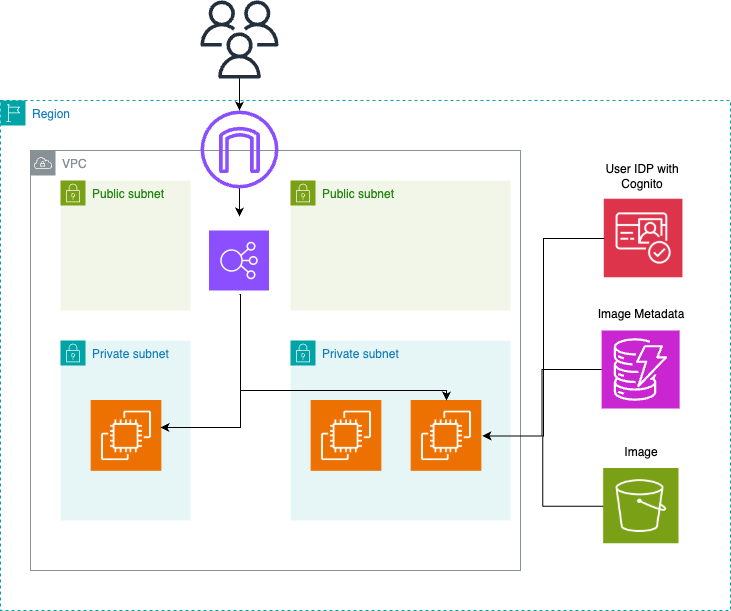

The diagram above was exported from draw.io. Its source (the exported page's mxGraphModel, read from the mxfile embedded in the PNG):
<mxGraphModel dx="1018" dy="673" grid="1" gridSize="10" guides="1" tooltips="1" connect="1" arrows="1" fold="1" page="1" pageScale="1" pageWidth="850" pageHeight="1100" math="0" shadow="0">
  <root>
    <mxCell id="0" />
    <mxCell id="1" parent="0" />
    <mxCell id="2CK13IUIFlLzFlqIVVPX-1" value="VPC" style="sketch=0;outlineConnect=0;gradientColor=none;html=1;whiteSpace=wrap;fontSize=12;fontStyle=0;shape=mxgraph.aws4.group;grIcon=mxgraph.aws4.group_vpc;strokeColor=#879196;fillColor=none;verticalAlign=top;align=left;spacingLeft=30;fontColor=#879196;dashed=0;" vertex="1" parent="1">
      <mxGeometry x="160" y="510" width="490" height="420" as="geometry" />
    </mxCell>
    <mxCell id="2CK13IUIFlLzFlqIVVPX-2" value="" style="edgeStyle=orthogonalEdgeStyle;rounded=0;orthogonalLoop=1;jettySize=auto;html=1;" edge="1" parent="1" source="2CK13IUIFlLzFlqIVVPX-3" target="2CK13IUIFlLzFlqIVVPX-10">
      <mxGeometry relative="1" as="geometry" />
    </mxCell>
    <mxCell id="2CK13IUIFlLzFlqIVVPX-3" value="" style="sketch=0;outlineConnect=0;fontColor=#232F3E;gradientColor=none;fillColor=#232F3D;strokeColor=none;dashed=0;verticalLabelPosition=bottom;verticalAlign=top;align=center;html=1;fontSize=12;fontStyle=0;aspect=fixed;pointerEvents=1;shape=mxgraph.aws4.users;" vertex="1" parent="1">
      <mxGeometry x="330" y="360" width="78" height="78" as="geometry" />
    </mxCell>
    <mxCell id="2CK13IUIFlLzFlqIVVPX-4" value="Region" style="points=[[0,0],[0.25,0],[0.5,0],[0.75,0],[1,0],[1,0.25],[1,0.5],[1,0.75],[1,1],[0.75,1],[0.5,1],[0.25,1],[0,1],[0,0.75],[0,0.5],[0,0.25]];outlineConnect=0;gradientColor=none;html=1;whiteSpace=wrap;fontSize=12;fontStyle=0;container=1;pointerEvents=0;collapsible=0;recursiveResize=0;shape=mxgraph.aws4.group;grIcon=mxgraph.aws4.group_region;strokeColor=#00A4A6;fillColor=none;verticalAlign=top;align=left;spacingLeft=30;fontColor=#147EBA;dashed=1;" vertex="1" parent="1">
      <mxGeometry x="130" y="460" width="730" height="510" as="geometry" />
    </mxCell>
    <mxCell id="2CK13IUIFlLzFlqIVVPX-6" value="Public subnet" style="points=[[0,0],[0.25,0],[0.5,0],[0.75,0],[1,0],[1,0.25],[1,0.5],[1,0.75],[1,1],[0.75,1],[0.5,1],[0.25,1],[0,1],[0,0.75],[0,0.5],[0,0.25]];outlineConnect=0;gradientColor=none;html=1;whiteSpace=wrap;fontSize=12;fontStyle=0;container=1;pointerEvents=0;collapsible=0;recursiveResize=0;shape=mxgraph.aws4.group;grIcon=mxgraph.aws4.group_security_group;grStroke=0;strokeColor=#7AA116;fillColor=#F2F6E8;verticalAlign=top;align=left;spacingLeft=30;fontColor=#248814;dashed=0;" vertex="1" parent="2CK13IUIFlLzFlqIVVPX-4">
      <mxGeometry x="290" y="80" width="220" height="130" as="geometry" />
    </mxCell>
    <mxCell id="2CK13IUIFlLzFlqIVVPX-7" value="Private subnet" style="points=[[0,0],[0.25,0],[0.5,0],[0.75,0],[1,0],[1,0.25],[1,0.5],[1,0.75],[1,1],[0.75,1],[0.5,1],[0.25,1],[0,1],[0,0.75],[0,0.5],[0,0.25]];outlineConnect=0;gradientColor=none;html=1;whiteSpace=wrap;fontSize=12;fontStyle=0;container=1;pointerEvents=0;collapsible=0;recursiveResize=0;shape=mxgraph.aws4.group;grIcon=mxgraph.aws4.group_security_group;grStroke=0;strokeColor=#00A4A6;fillColor=#E6F6F7;verticalAlign=top;align=left;spacingLeft=30;fontColor=#147EBA;dashed=0;" vertex="1" parent="2CK13IUIFlLzFlqIVVPX-4">
      <mxGeometry x="290" y="240" width="220" height="180" as="geometry" />
    </mxCell>
    <mxCell id="2CK13IUIFlLzFlqIVVPX-40" value="" style="shape=image;verticalLabelPosition=bottom;labelBackgroundColor=default;verticalAlign=top;aspect=fixed;imageAspect=0;image=data:image/png,(base64 omitted: 2436 chars);" vertex="1" parent="2CK13IUIFlLzFlqIVVPX-7">
      <mxGeometry x="20" y="60" width="72" height="70.82" as="geometry" />
    </mxCell>
    <mxCell id="2CK13IUIFlLzFlqIVVPX-8" value="Public subnet" style="points=[[0,0],[0.25,0],[0.5,0],[0.75,0],[1,0],[1,0.25],[1,0.5],[1,0.75],[1,1],[0.75,1],[0.5,1],[0.25,1],[0,1],[0,0.75],[0,0.5],[0,0.25]];outlineConnect=0;gradientColor=none;html=1;whiteSpace=wrap;fontSize=12;fontStyle=0;container=1;pointerEvents=0;collapsible=0;recursiveResize=0;shape=mxgraph.aws4.group;grIcon=mxgraph.aws4.group_security_group;grStroke=0;strokeColor=#7AA116;fillColor=#F2F6E8;verticalAlign=top;align=left;spacingLeft=30;fontColor=#248814;dashed=0;" vertex="1" parent="2CK13IUIFlLzFlqIVVPX-4">
      <mxGeometry x="60" y="80" width="130" height="130" as="geometry" />
    </mxCell>
    <mxCell id="2CK13IUIFlLzFlqIVVPX-9" value="" style="edgeStyle=orthogonalEdgeStyle;rounded=0;orthogonalLoop=1;jettySize=auto;html=1;" edge="1" parent="2CK13IUIFlLzFlqIVVPX-4" source="2CK13IUIFlLzFlqIVVPX-10">
      <mxGeometry relative="1" as="geometry">
        <mxPoint x="239" y="116.00088634349208" as="targetPoint" />
      </mxGeometry>
    </mxCell>
    <mxCell id="2CK13IUIFlLzFlqIVVPX-10" value="" style="sketch=0;outlineConnect=0;fontColor=#232F3E;gradientColor=none;fillColor=#8C4FFF;strokeColor=none;dashed=0;verticalLabelPosition=bottom;verticalAlign=top;align=center;html=1;fontSize=12;fontStyle=0;aspect=fixed;pointerEvents=1;shape=mxgraph.aws4.internet_gateway;" vertex="1" parent="2CK13IUIFlLzFlqIVVPX-4">
      <mxGeometry x="200" y="10" width="78" height="78" as="geometry" />
    </mxCell>
    <mxCell id="2CK13IUIFlLzFlqIVVPX-12" value="Private subnet" style="points=[[0,0],[0.25,0],[0.5,0],[0.75,0],[1,0],[1,0.25],[1,0.5],[1,0.75],[1,1],[0.75,1],[0.5,1],[0.25,1],[0,1],[0,0.75],[0,0.5],[0,0.25]];outlineConnect=0;gradientColor=none;html=1;whiteSpace=wrap;fontSize=12;fontStyle=0;container=1;pointerEvents=0;collapsible=0;recursiveResize=0;shape=mxgraph.aws4.group;grIcon=mxgraph.aws4.group_security_group;grStroke=0;strokeColor=#00A4A6;fillColor=#E6F6F7;verticalAlign=top;align=left;spacingLeft=30;fontColor=#147EBA;dashed=0;" vertex="1" parent="2CK13IUIFlLzFlqIVVPX-4">
      <mxGeometry x="60" y="240" width="130" height="180" as="geometry" />
    </mxCell>
    <mxCell id="2CK13IUIFlLzFlqIVVPX-14" value="User IDP with Cognito" style="text;html=1;align=center;verticalAlign=middle;whiteSpace=wrap;rounded=0;" vertex="1" parent="2CK13IUIFlLzFlqIVVPX-4">
      <mxGeometry x="591.13" y="60" width="101.75" height="32" as="geometry" />
    </mxCell>
    <mxCell id="2CK13IUIFlLzFlqIVVPX-15" value="Image Metadata" style="text;html=1;align=center;verticalAlign=middle;whiteSpace=wrap;rounded=0;" vertex="1" parent="2CK13IUIFlLzFlqIVVPX-4">
      <mxGeometry x="590" y="198" width="101.75" height="32" as="geometry" />
    </mxCell>
    <mxCell id="2CK13IUIFlLzFlqIVVPX-16" value="Image" style="text;html=1;align=center;verticalAlign=middle;whiteSpace=wrap;rounded=0;" vertex="1" parent="2CK13IUIFlLzFlqIVVPX-4">
      <mxGeometry x="590" y="336" width="101.75" height="32" as="geometry" />
    </mxCell>
    <mxCell id="2CK13IUIFlLzFlqIVVPX-19" value="" style="sketch=0;points=[[0,0,0],[0.25,0,0],[0.5,0,0],[0.75,0,0],[1,0,0],[0,1,0],[0.25,1,0],[0.5,1,0],[0.75,1,0],[1,1,0],[0,0.25,0],[0,0.5,0],[0,0.75,0],[1,0.25,0],[1,0.5,0],[1,0.75,0]];outlineConnect=0;fontColor=#232F3E;fillColor=#C925D1;strokeColor=#ffffff;dashed=0;verticalLabelPosition=bottom;verticalAlign=top;align=center;html=1;fontSize=12;fontStyle=0;aspect=fixed;shape=mxgraph.aws4.resourceIcon;resIcon=mxgraph.aws4.dynamodb;" vertex="1" parent="2CK13IUIFlLzFlqIVVPX-4">
      <mxGeometry x="601.13" y="230" width="78" height="78" as="geometry" />
    </mxCell>
    <mxCell id="2CK13IUIFlLzFlqIVVPX-36" value="" style="shape=image;verticalLabelPosition=bottom;labelBackgroundColor=default;verticalAlign=top;aspect=fixed;imageAspect=0;image=data:image/png,(base64 omitted: 5712 chars);" vertex="1" parent="2CK13IUIFlLzFlqIVVPX-4">
      <mxGeometry x="603.76" y="98" width="78.69" height="80" as="geometry" />
    </mxCell>
    <mxCell id="2CK13IUIFlLzFlqIVVPX-38" value="" style="shape=image;verticalLabelPosition=bottom;labelBackgroundColor=default;verticalAlign=top;aspect=fixed;imageAspect=0;image=data:image/png,(base64 omitted: 6412 chars);" vertex="1" parent="2CK13IUIFlLzFlqIVVPX-4">
      <mxGeometry x="602.63" y="368" width="76.5" height="75.25" as="geometry" />
    </mxCell>
    <mxCell id="2CK13IUIFlLzFlqIVVPX-46" value="" style="shape=image;verticalLabelPosition=bottom;labelBackgroundColor=default;verticalAlign=top;aspect=fixed;imageAspect=0;image=data:image/png,(base64 omitted: 4780 chars);" vertex="1" parent="2CK13IUIFlLzFlqIVVPX-4">
      <mxGeometry x="209" y="130" width="60" height="61" as="geometry" />
    </mxCell>
    <mxCell id="2CK13IUIFlLzFlqIVVPX-39" value="" style="shape=image;verticalLabelPosition=bottom;labelBackgroundColor=default;verticalAlign=top;aspect=fixed;imageAspect=0;image=data:image/png,(base64 omitted: 2436 chars);" vertex="1" parent="1">
      <mxGeometry x="220" y="760" width="72" height="70.82" as="geometry" />
    </mxCell>
    <mxCell id="2CK13IUIFlLzFlqIVVPX-41" value="" style="shape=image;verticalLabelPosition=bottom;labelBackgroundColor=default;verticalAlign=top;aspect=fixed;imageAspect=0;image=data:image/png,(base64 omitted: 2436 chars);" vertex="1" parent="1">
      <mxGeometry x="540" y="760" width="72" height="70.82" as="geometry" />
    </mxCell>
    <mxCell id="2CK13IUIFlLzFlqIVVPX-43" style="edgeStyle=orthogonalEdgeStyle;rounded=0;orthogonalLoop=1;jettySize=auto;html=1;entryX=0.972;entryY=0.381;entryDx=0;entryDy=0;entryPerimeter=0;" edge="1" parent="1" target="2CK13IUIFlLzFlqIVVPX-39">
      <mxGeometry relative="1" as="geometry">
        <mxPoint x="370" y="653.9991136565077" as="sourcePoint" />
        <Array as="points">
          <mxPoint x="370" y="787" />
        </Array>
      </mxGeometry>
    </mxCell>
    <mxCell id="2CK13IUIFlLzFlqIVVPX-45" style="edgeStyle=orthogonalEdgeStyle;rounded=0;orthogonalLoop=1;jettySize=auto;html=1;" edge="1" parent="1" target="2CK13IUIFlLzFlqIVVPX-41">
      <mxGeometry relative="1" as="geometry">
        <mxPoint x="369" y="653.9991136565077" as="sourcePoint" />
        <Array as="points">
          <mxPoint x="370" y="654" />
          <mxPoint x="370" y="750" />
          <mxPoint x="576" y="750" />
        </Array>
      </mxGeometry>
    </mxCell>
    <mxCell id="2CK13IUIFlLzFlqIVVPX-47" style="edgeStyle=orthogonalEdgeStyle;rounded=0;orthogonalLoop=1;jettySize=auto;html=1;entryX=1;entryY=0.5;entryDx=0;entryDy=0;" edge="1" parent="1" source="2CK13IUIFlLzFlqIVVPX-36" target="2CK13IUIFlLzFlqIVVPX-41">
      <mxGeometry relative="1" as="geometry" />
    </mxCell>
    <mxCell id="2CK13IUIFlLzFlqIVVPX-48" style="edgeStyle=orthogonalEdgeStyle;rounded=0;orthogonalLoop=1;jettySize=auto;html=1;" edge="1" parent="1" source="2CK13IUIFlLzFlqIVVPX-19" target="2CK13IUIFlLzFlqIVVPX-41">
      <mxGeometry relative="1" as="geometry" />
    </mxCell>
    <mxCell id="2CK13IUIFlLzFlqIVVPX-49" style="edgeStyle=orthogonalEdgeStyle;rounded=0;orthogonalLoop=1;jettySize=auto;html=1;" edge="1" parent="1" source="2CK13IUIFlLzFlqIVVPX-38" target="2CK13IUIFlLzFlqIVVPX-41">
      <mxGeometry relative="1" as="geometry" />
    </mxCell>
  </root>
</mxGraphModel>